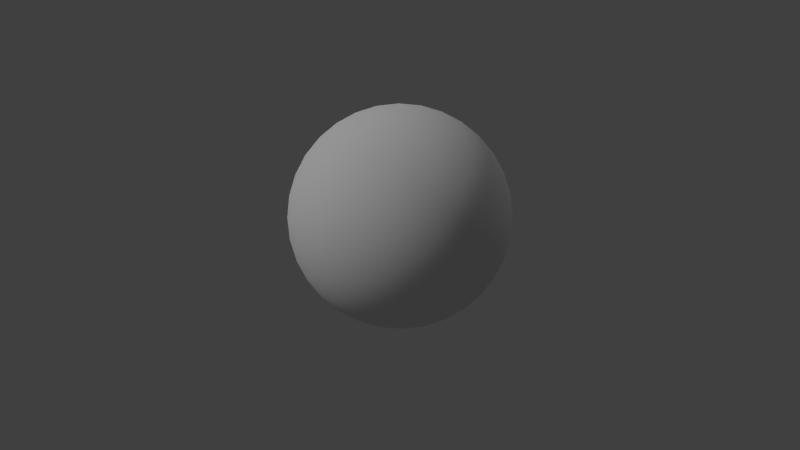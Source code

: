 # Source: moon.blend  (saved by Blender 2.74.0; exported with 4.5.12 LTS)
import bpy
from mathutils import Matrix  # noqa: F401  (used for matrix-valued properties, if any)

bpy.ops.wm.read_factory_settings(use_empty=True)
scene = bpy.context.scene
scene.name = 'Scene'

# ---- collections
col_collection_1 = bpy.data.collections.new('Collection 1'); scene.collection.children.link(col_collection_1)
col_collection_20 = bpy.data.collections.new('Collection 20'); scene.collection.children.link(col_collection_20)

# ---- materials (node trees are filled in below, after node groups)
mat_moon01 = bpy.data.materials.new('moon01')
mat_moon01.alpha_threshold = 0.0
mat_moon01.use_transparent_shadow = False
mat_moon01.roughness = 0.5
mat_moon01.specular_intensity = 0.0

# ---- material node trees

# ---- world
world_world = bpy.data.worlds.new('World'); scene.world = world_world
world_world.color = (0.05088, 0.05088, 0.05088)
world_world.use_sun_shadow = False
world_world.sun_shadow_jitter_overblur = 0.0
world_world.cycles.sampling_method = 'MANUAL'
world_world.cycles.sample_map_resolution = 256

# ---- cameras
cam_camera = bpy.data.cameras.new('Camera')
cam_camera.clip_end = 100.0
cam_camera.lens = 35.0
cam_camera.sensor_width = 32.0
cam_camera.sensor_height = 18.0
cam_camera.ortho_scale = 7.314
cam_camera.dof.focus_distance = 0.0
cam_camera.dof.aperture_fstop = 128.0

# ---- lights
light_sun = bpy.data.lights.new('Sun', 'SUN')
light_sun.transmission_factor = 0.0
light_sun.angle = 0.1993
light_sun.energy = 1.0
light_sun.shadow_buffer_clip_start = 0.5
light_sun.shadow_soft_size = 0.1
light_sun.shadow_cascade_max_distance = 1000.0
light_sun.cycles.use_multiple_importance_sampling = False
light_lamp = bpy.data.lights.new('Lamp', 'POINT')
light_lamp.transmission_factor = 0.0
light_lamp.cutoff_distance = 30.0
light_lamp.energy = 100.0
light_lamp.shadow_buffer_clip_start = 1.001
light_lamp.shadow_soft_size = 0.1
light_lamp.shadow_maximum_resolution = 0.006
light_lamp.use_absolute_resolution = True
light_lamp.cycles.use_multiple_importance_sampling = False

# ---- meshes
me_sphere_001 = bpy.data.meshes.new('Sphere.001')
me_sphere_001.from_pydata([(-0.1951, 0.0, 0.9808), (-0.3827, 0.0, 0.9239), (-0.5556, 0.0, 0.8315), (-0.7071, 0.0, 0.7071), (-0.8315, 0.0, 0.5556), (-0.9239, 0.0, 0.3827), (-0.9808, 0.0, 0.1951), (-1.0, 0.0, 7.55e-08), (-0.9808, 0.0, -0.1951), (-0.9239, 0.0, -0.3827), (-0.8315, 0.0, -0.5556), (-0.7071, 0.0, -0.7071), (-0.5556, 0.0, -0.8315), (-0.3827, 0.0, -0.9239), (-0.1951, 0.0, -0.9808), (-0.1913, 0.03806, 0.9808), (-0.3753, 0.07466, 0.9239), (-0.5449, 0.1084, 0.8315), (-0.6935, 0.1379, 0.7071), (-0.8155, 0.1622, 0.5556), (-0.9061, 0.1802, 0.3827), (-0.9619, 0.1913, 0.1951), (-0.9808, 0.1951, 7.55e-08), (-0.9619, 0.1913, -0.1951), (-0.9061, 0.1802, -0.3827), (-0.8155, 0.1622, -0.5556), (-0.6935, 0.1379, -0.7071), (-0.5449, 0.1084, -0.8315), (-0.3753, 0.07466, -0.9239), (-0.1913, 0.03806, -0.9808), (-0.1802, 0.07466, 0.9808), (-0.3536, 0.1464, 0.9239), (-0.5133, 0.2126, 0.8315), (-0.6533, 0.2706, 0.7071), (-0.7682, 0.3182, 0.5556), (-0.8536, 0.3536, 0.3827), (-0.9061, 0.3753, 0.1951), (-0.9239, 0.3827, 7.55e-08), (-0.9061, 0.3753, -0.1951), (-0.8536, 0.3536, -0.3827), (-0.7682, 0.3182, -0.5556), (-0.6533, 0.2706, -0.7071), (-0.5133, 0.2126, -0.8315), (-0.3536, 0.1464, -0.9239), (-0.1802, 0.07466, -0.9808), (-0.1622, 0.1084, 0.9808), (-0.3182, 0.2126, 0.9239), (-0.4619, 0.3087, 0.8315), (-0.5879, 0.3928, 0.7071), (-0.6913, 0.4619, 0.5556), (-0.7682, 0.5133, 0.3827), (-0.8155, 0.5449, 0.1951), (-0.8315, 0.5556, 7.55e-08), (-0.8155, 0.5449, -0.1951), (-0.7682, 0.5133, -0.3827), (-0.6913, 0.4619, -0.5556), (-0.5879, 0.3928, -0.7071), (-0.4619, 0.3087, -0.8315), (-0.3182, 0.2126, -0.9239), (-0.1622, 0.1084, -0.9808), (-0.1379, 0.1379, 0.9808), (-0.2706, 0.2706, 0.9239), (-0.3928, 0.3928, 0.8315), (-0.5, 0.5, 0.7071), (-0.5879, 0.5879, 0.5556), (-0.6533, 0.6533, 0.3827), (-0.6935, 0.6935, 0.1951), (-0.7071, 0.7071, 7.55e-08), (-0.6935, 0.6935, -0.1951), (-0.6533, 0.6533, -0.3827), (-0.5879, 0.5879, -0.5556), (-0.5, 0.5, -0.7071), (-0.3928, 0.3928, -0.8315), (-0.2706, 0.2706, -0.9239), (-0.1379, 0.1379, -0.9808), (-0.1084, 0.1622, 0.9808), (-0.2126, 0.3182, 0.9239), (-0.3087, 0.4619, 0.8315), (-0.3928, 0.5879, 0.7071), (-0.4619, 0.6913, 0.5556), (-0.5133, 0.7682, 0.3827), (-0.5449, 0.8155, 0.1951), (-0.5556, 0.8315, 7.55e-08), (-0.5449, 0.8155, -0.1951), (-0.5133, 0.7682, -0.3827), (-0.4619, 0.6913, -0.5556), (-0.3928, 0.5879, -0.7071), (-0.3087, 0.4619, -0.8315), (-0.2126, 0.3182, -0.9239), (-0.1084, 0.1622, -0.9808), (-0.07466, 0.1802, 0.9808), (-0.1464, 0.3536, 0.9239), (-0.2126, 0.5133, 0.8315), (-0.2706, 0.6533, 0.7071), (-0.3182, 0.7682, 0.5556), (-0.3536, 0.8536, 0.3827), (-0.3753, 0.9061, 0.1951), (-0.3827, 0.9239, 7.55e-08), (-0.3753, 0.9061, -0.1951), (-0.3536, 0.8536, -0.3827), (-0.3182, 0.7682, -0.5556), (-0.2706, 0.6533, -0.7071), (-0.2126, 0.5133, -0.8315), (-0.1464, 0.3536, -0.9239), (-0.07466, 0.1802, -0.9808), (-0.03806, 0.1913, 0.9808), (-0.07466, 0.3753, 0.9239), (-0.1084, 0.5449, 0.8315), (-0.1379, 0.6935, 0.7071), (-0.1622, 0.8155, 0.5556), (-0.1802, 0.9061, 0.3827), (-0.1913, 0.9619, 0.1951), (-0.1951, 0.9808, 7.55e-08), (-0.1913, 0.9619, -0.1951), (-0.1802, 0.9061, -0.3827), (-0.1622, 0.8155, -0.5556), (-0.1379, 0.6935, -0.7071), (-0.1084, 0.5449, -0.8315), (-0.07466, 0.3753, -0.9239), (-0.03806, 0.1913, -0.9808), (3.266e-07, 0.1951, 0.9808), (3.192e-07, 0.3827, 0.9239), (3.117e-07, 0.5556, 0.8315), (3.192e-07, 0.7071, 0.7071), (3.341e-07, 0.8315, 0.5556), (2.745e-07, 0.9239, 0.3827), (3.937e-07, 0.9808, 0.1951), (3.788e-07, 1.0, 7.55e-08), (3.937e-07, 0.9808, -0.1951), (2.298e-07, 0.9239, -0.3827), (3.341e-07, 0.8315, -0.5556), (3.192e-07, 0.7071, -0.7071), (3.415e-07, 0.5556, -0.8315), (3.043e-07, 0.3827, -0.9239), (3.08e-07, 0.1951, -0.9808), (0.03806, 0.1913, 0.9808), (0.07466, 0.3753, 0.9239), (0.1084, 0.5449, 0.8315), (0.138, 0.6935, 0.7071), (0.1622, 0.8155, 0.5556), (0.1802, 0.9061, 0.3827), (0.1913, 0.9619, 0.1951), (0.1951, 0.9808, 7.55e-08), (0.1913, 0.9619, -0.1951), (0.1802, 0.9061, -0.3827), (0.1622, 0.8155, -0.5556), (0.138, 0.6935, -0.7071), (0.1084, 0.5449, -0.8315), (0.07466, 0.3753, -0.9239), (0.03806, 0.1913, -0.9808), (0.07466, 0.1802, 0.9808), (0.1464, 0.3536, 0.9239), (0.2126, 0.5133, 0.8315), (0.2706, 0.6533, 0.7071), (0.3182, 0.7682, 0.5556), (0.3536, 0.8536, 0.3827), (0.3753, 0.9061, 0.1951), (0.3827, 0.9239, 7.55e-08), (0.3753, 0.9061, -0.1951), (0.3536, 0.8536, -0.3827), (0.3182, 0.7682, -0.5556), (0.2706, 0.6533, -0.7071), (0.2126, 0.5133, -0.8315), (0.1464, 0.3536, -0.9239), (0.07466, 0.1802, -0.9808), (0.1084, 0.1622, 0.9808), (0.2126, 0.3182, 0.9239), (0.3087, 0.4619, 0.8315), (0.3928, 0.5879, 0.7071), (0.4619, 0.6913, 0.5556), (0.5133, 0.7682, 0.3827), (0.5449, 0.8155, 0.1951), (0.5556, 0.8315, 7.55e-08), (0.5449, 0.8155, -0.1951), (0.5133, 0.7682, -0.3827), (0.4619, 0.6913, -0.5556), (0.3928, 0.5879, -0.7071), (0.3087, 0.4619, -0.8315), (0.2126, 0.3182, -0.9239), (0.1084, 0.1622, -0.9808), (0.138, 0.1379, 0.9808), (0.2706, 0.2706, 0.9239), (0.3928, 0.3928, 0.8315), (0.5, 0.5, 0.7071), (0.5879, 0.5879, 0.5556), (0.6533, 0.6533, 0.3827), (0.6935, 0.6935, 0.1951), (0.7071, 0.7071, 7.55e-08), (0.6935, 0.6935, -0.1951), (0.6533, 0.6533, -0.3827), (0.5879, 0.5879, -0.5556), (0.5, 0.5, -0.7071), (0.3928, 0.3928, -0.8315), (0.2706, 0.2706, -0.9239), (0.138, 0.1379, -0.9808), (0.1622, 0.1084, 0.9808), (0.3182, 0.2126, 0.9239), (0.4619, 0.3087, 0.8315), (0.5879, 0.3928, 0.7071), (0.6913, 0.4619, 0.5556), (0.7682, 0.5133, 0.3827), (0.8155, 0.5449, 0.1951), (0.8315, 0.5556, 7.55e-08), (0.8155, 0.5449, -0.1951), (0.7682, 0.5133, -0.3827), (0.6913, 0.4619, -0.5556), (0.5879, 0.3928, -0.7071), (0.4619, 0.3087, -0.8315), (0.3182, 0.2126, -0.9239), (0.1622, 0.1084, -0.9808), (0.1802, 0.07466, 0.9808), (0.3536, 0.1464, 0.9239), (0.5133, 0.2126, 0.8315), (0.6533, 0.2706, 0.7071), (0.7682, 0.3182, 0.5556), (0.8536, 0.3536, 0.3827), (0.9061, 0.3753, 0.1951), (0.9239, 0.3827, 7.55e-08), (0.9061, 0.3753, -0.1951), (0.8536, 0.3536, -0.3827), (0.7682, 0.3182, -0.5556), (0.6533, 0.2706, -0.7071), (0.5133, 0.2126, -0.8315), (0.3536, 0.1464, -0.9239), (0.1802, 0.07466, -0.9808), (0.1913, 0.03806, 0.9808), (0.3753, 0.07466, 0.9239), (0.5449, 0.1084, 0.8315), (0.6935, 0.1379, 0.7071), (0.8155, 0.1622, 0.5556), (0.9061, 0.1802, 0.3827), (0.9619, 0.1913, 0.1951), (0.9808, 0.1951, 7.55e-08), (0.9619, 0.1913, -0.1951), (0.9061, 0.1802, -0.3827), (0.8155, 0.1622, -0.5556), (0.6935, 0.1379, -0.7071), (0.5449, 0.1084, -0.8315), (0.3753, 0.07466, -0.9239), (0.1913, 0.03806, -0.9808), (0.1951, -7.212e-09, 0.9808), (0.3827, 4.122e-08, 0.9239), (0.5556, 2.632e-08, 0.8315), (0.7071, -2.584e-08, 0.7071), (0.8315, -8.544e-08, 0.5556), (0.9239, 6.357e-08, 0.3827), (0.9808, -8.544e-08, 0.1951), (1.0, -1.003e-07, 7.55e-08), (0.9808, -8.544e-08, -0.1951), (0.9239, 6.357e-08, -0.3827), (0.8315, -8.544e-08, -0.5556), (0.7071, -2.584e-08, -0.7071), (0.5556, -1.094e-08, -0.8315), (0.3827, 3.964e-09, -0.9239), (0.1951, 3.964e-09, -0.9808), (3.258e-07, 0.0, -1.0), (0.1913, -0.03806, 0.9808), (0.3753, -0.07466, 0.9239), (0.5449, -0.1084, 0.8315), (0.6935, -0.1379, 0.7071), (0.8155, -0.1622, 0.5556), (0.9061, -0.1802, 0.3827), (0.9619, -0.1913, 0.1951), (0.9808, -0.1951, 7.55e-08), (0.9619, -0.1913, -0.1951), (0.9061, -0.1802, -0.3827), (0.8155, -0.1622, -0.5556), (0.6935, -0.1379, -0.7071), (0.5449, -0.1084, -0.8315), (0.3753, -0.07466, -0.9239), (0.1913, -0.03806, -0.9808), (0.1802, -0.07466, 0.9808), (0.3536, -0.1464, 0.9239), (0.5133, -0.2126, 0.8315), (0.6533, -0.2706, 0.7071), (0.7682, -0.3182, 0.5556), (0.8536, -0.3536, 0.3827), (0.9061, -0.3753, 0.1951), (0.9239, -0.3827, 7.55e-08), (0.9061, -0.3753, -0.1951), (0.8536, -0.3536, -0.3827), (0.7682, -0.3182, -0.5556), (0.6533, -0.2706, -0.7071), (0.5133, -0.2126, -0.8315), (0.3536, -0.1464, -0.9239), (0.1802, -0.07466, -0.9808), (0.1622, -0.1084, 0.9808), (0.3182, -0.2126, 0.9239), (0.4619, -0.3087, 0.8315), (0.5879, -0.3928, 0.7071), (0.6913, -0.4619, 0.5556), (0.7682, -0.5133, 0.3827), (0.8155, -0.5449, 0.1951), (0.8315, -0.5556, 7.55e-08), (0.8155, -0.5449, -0.1951), (0.7682, -0.5133, -0.3827), (0.6913, -0.4619, -0.5556), (0.5879, -0.3928, -0.7071), (0.4619, -0.3087, -0.8315), (0.3182, -0.2126, -0.9239), (0.1622, -0.1084, -0.9808), (0.138, -0.1379, 0.9808), (0.2706, -0.2706, 0.9239), (0.3928, -0.3928, 0.8315), (0.5, -0.5, 0.7071), (0.5879, -0.5879, 0.5556), (0.6533, -0.6533, 0.3827), (0.6935, -0.6935, 0.1951), (0.7071, -0.7071, 7.55e-08), (0.6935, -0.6935, -0.1951), (0.6533, -0.6533, -0.3827), (0.5879, -0.5879, -0.5556), (0.5, -0.5, -0.7071), (0.3928, -0.3928, -0.8315), (0.2706, -0.2706, -0.9239), (0.1379, -0.1379, -0.9808), (0.1084, -0.1622, 0.9808), (0.2126, -0.3182, 0.9239), (0.3087, -0.4619, 0.8315), (0.3928, -0.5879, 0.7071), (0.4619, -0.6913, 0.5556), (0.5133, -0.7682, 0.3827), (0.5449, -0.8155, 0.1951), (0.5556, -0.8315, 7.55e-08), (0.5449, -0.8155, -0.1951), (0.5133, -0.7682, -0.3827), (0.4619, -0.6913, -0.5556), (0.3928, -0.5879, -0.7071), (0.3087, -0.4619, -0.8315), (0.2126, -0.3182, -0.9239), (0.1084, -0.1622, -0.9808), (0.07466, -0.1802, 0.9808), (0.1464, -0.3536, 0.9239), (0.2126, -0.5133, 0.8315), (0.2706, -0.6533, 0.7071), (0.3182, -0.7682, 0.5556), (0.3536, -0.8536, 0.3827), (0.3753, -0.9061, 0.1951), (0.3827, -0.9239, 7.55e-08), (0.3753, -0.9061, -0.1951), (0.3536, -0.8536, -0.3827), (0.3182, -0.7682, -0.5556), (0.2706, -0.6533, -0.7071), (0.2126, -0.5133, -0.8315), (0.1464, -0.3536, -0.9239), (0.07466, -0.1802, -0.9808), (0.03806, -0.1913, 0.9808), (0.07466, -0.3753, 0.9239), (0.1084, -0.5449, 0.8315), (0.1379, -0.6935, 0.7071), (0.1622, -0.8155, 0.5556), (0.1802, -0.9061, 0.3827), (0.1913, -0.9619, 0.1951), (0.1951, -0.9808, 7.55e-08), (0.1913, -0.9619, -0.1951), (0.1802, -0.9061, -0.3827), (0.1622, -0.8155, -0.5556), (0.1379, -0.6935, -0.7071), (0.1084, -0.5449, -0.8315), (0.07466, -0.3753, -0.9239), (0.03806, -0.1913, -0.9808), (3.117e-07, -0.1951, 0.9808), (2.819e-07, -0.3827, 0.9239), (2.819e-07, -0.5556, 0.8315), (1.851e-07, -0.7071, 0.7071), (1.404e-07, -0.8315, 0.5556), (3.192e-07, -0.9239, 0.3827), (9.567e-08, -0.9808, 0.1951), (1.404e-07, -1.0, 7.55e-08), (9.567e-08, -0.9808, -0.1951), (3.192e-07, -0.9239, -0.3827), (1.404e-07, -0.8315, -0.5556), (1.851e-07, -0.7071, -0.7071), (2.596e-07, -0.5556, -0.8315), (2.521e-07, -0.3827, -0.9239), (3.155e-07, -0.1951, -0.9808), (-0.03806, -0.1913, 0.9808), (-0.07466, -0.3753, 0.9239), (-0.1084, -0.5449, 0.8315), (-0.1379, -0.6935, 0.7071), (-0.1622, -0.8155, 0.5556), (-0.1802, -0.9061, 0.3827), (-0.1913, -0.9619, 0.1951), (-0.1951, -0.9808, 7.55e-08), (-0.1913, -0.9619, -0.1951), (-0.1802, -0.9061, -0.3827), (-0.1622, -0.8155, -0.5556), (-0.1379, -0.6935, -0.7071), (-0.1084, -0.5449, -0.8315), (-0.07466, -0.3753, -0.9239), (-0.03806, -0.1913, -0.9808), (-0.07466, -0.1802, 0.9808), (-0.1464, -0.3536, 0.9239), (-0.2126, -0.5133, 0.8315), (-0.2706, -0.6533, 0.7071), (-0.3182, -0.7682, 0.5556), (-0.3536, -0.8536, 0.3827), (-0.3753, -0.9061, 0.1951), (-0.3827, -0.9239, 7.55e-08), (-0.3753, -0.9061, -0.1951), (-0.3536, -0.8536, -0.3827), (-0.3182, -0.7682, -0.5556), (-0.2706, -0.6533, -0.7071), (-0.2126, -0.5133, -0.8315), (-0.1464, -0.3536, -0.9239), (-0.07466, -0.1802, -0.9808), (-0.1084, -0.1622, 0.9808), (-0.2126, -0.3182, 0.9239), (-0.3087, -0.4619, 0.8315), (-0.3928, -0.5879, 0.7071), (-0.4619, -0.6913, 0.5556), (-0.5133, -0.7682, 0.3827), (-0.5449, -0.8155, 0.1951), (-0.5556, -0.8315, 7.55e-08), (-0.5449, -0.8155, -0.1951), (-0.5133, -0.7682, -0.3827), (-0.4619, -0.6913, -0.5556), (-0.3928, -0.5879, -0.7071), (-0.3087, -0.4619, -0.8315), (-0.2126, -0.3182, -0.9239), (-0.1084, -0.1622, -0.9808), (-0.1379, -0.1379, 0.9808), (-0.2706, -0.2706, 0.9239), (-0.3928, -0.3928, 0.8315), (-0.5, -0.5, 0.7071), (-0.5879, -0.5879, 0.5556), (-0.6533, -0.6533, 0.3827), (-0.6935, -0.6935, 0.1951), (-0.7071, -0.7071, 7.55e-08), (-0.6935, -0.6935, -0.1951), (-0.6533, -0.6533, -0.3827), (-0.5879, -0.5879, -0.5556), (-0.5, -0.5, -0.7071), (-0.3928, -0.3928, -0.8315), (-0.2706, -0.2706, -0.9239), (-0.1379, -0.1379, -0.9808), (-0.1622, -0.1084, 0.9808), (-0.3182, -0.2126, 0.9239), (-0.4619, -0.3087, 0.8315), (-0.5879, -0.3928, 0.7071), (-0.6913, -0.4619, 0.5556), (-0.7682, -0.5133, 0.3827), (-0.8155, -0.5449, 0.1951), (-0.8315, -0.5556, 7.55e-08), (-0.8155, -0.5449, -0.1951), (-0.7682, -0.5133, -0.3827), (-0.6913, -0.4619, -0.5556), (-0.5879, -0.3928, -0.7071), (-0.4619, -0.3087, -0.8315), (-0.3182, -0.2126, -0.9239), (-0.1622, -0.1084, -0.9808), (2.48e-08, -1.247e-07, 1.0), (-0.1802, -0.07466, 0.9808), (-0.3536, -0.1464, 0.9239), (-0.5133, -0.2126, 0.8315), (-0.6533, -0.2706, 0.7071), (-0.7682, -0.3182, 0.5556), (-0.8536, -0.3536, 0.3827), (-0.9061, -0.3753, 0.1951), (-0.9239, -0.3827, 7.55e-08), (-0.9061, -0.3753, -0.1951), (-0.8536, -0.3536, -0.3827), (-0.7682, -0.3182, -0.5556), (-0.6533, -0.2706, -0.7071), (-0.5133, -0.2126, -0.8315), (-0.3536, -0.1464, -0.9239), (-0.1802, -0.07466, -0.9808), (-0.1913, -0.03806, 0.9808), (-0.3753, -0.07466, 0.9239), (-0.5449, -0.1084, 0.8315), (-0.6935, -0.1379, 0.7071), (-0.8155, -0.1622, 0.5556), (-0.9061, -0.1802, 0.3827), (-0.9619, -0.1913, 0.1951), (-0.9808, -0.1951, 7.55e-08), (-0.9619, -0.1913, -0.1951), (-0.9061, -0.1802, -0.3827), (-0.8155, -0.1622, -0.5556), (-0.6935, -0.1379, -0.7071), (-0.5449, -0.1084, -0.8315), (-0.3753, -0.07466, -0.9239), (-0.1913, -0.03806, -0.9808)], [], [(7, 6, 21, 22), (5, 4, 19, 20), (3, 2, 17, 18), (14, 13, 28, 29), (1, 0, 15, 16), (12, 11, 26, 27), (10, 9, 24, 25), (8, 7, 22, 23), (6, 5, 20, 21), (4, 3, 18, 19), (2, 1, 16, 17), (13, 12, 27, 28), (11, 10, 25, 26), (9, 8, 23, 24), (17, 16, 31, 32), (28, 27, 42, 43), (26, 25, 40, 41), (24, 23, 38, 39), (22, 21, 36, 37), (20, 19, 34, 35), (18, 17, 32, 33), (29, 28, 43, 44), (16, 15, 30, 31), (27, 26, 41, 42), (25, 24, 39, 40), (23, 22, 37, 38), (21, 20, 35, 36), (19, 18, 33, 34), (32, 31, 46, 47), (43, 42, 57, 58), (41, 40, 55, 56), (39, 38, 53, 54), (37, 36, 51, 52), (35, 34, 49, 50), (33, 32, 47, 48), (44, 43, 58, 59), (31, 30, 45, 46), (42, 41, 56, 57), (40, 39, 54, 55), (38, 37, 52, 53), (36, 35, 50, 51), (34, 33, 48, 49), (47, 46, 61, 62), (58, 57, 72, 73), (56, 55, 70, 71), (54, 53, 68, 69), (52, 51, 66, 67), (50, 49, 64, 65), (48, 47, 62, 63), (59, 58, 73, 74), (46, 45, 60, 61), (57, 56, 71, 72), (55, 54, 69, 70), (53, 52, 67, 68), (51, 50, 65, 66), (49, 48, 63, 64), (62, 61, 76, 77), (73, 72, 87, 88), (71, 70, 85, 86), (69, 68, 83, 84), (67, 66, 81, 82), (65, 64, 79, 80), (63, 62, 77, 78), (74, 73, 88, 89), (61, 60, 75, 76), (72, 71, 86, 87), (70, 69, 84, 85), (68, 67, 82, 83), (66, 65, 80, 81), (64, 63, 78, 79), (77, 76, 91, 92), (88, 87, 102, 103), (86, 85, 100, 101), (84, 83, 98, 99), (82, 81, 96, 97), (80, 79, 94, 95), (78, 77, 92, 93), (89, 88, 103, 104), (76, 75, 90, 91), (87, 86, 101, 102), (85, 84, 99, 100), (83, 82, 97, 98), (81, 80, 95, 96), (79, 78, 93, 94), (92, 91, 106, 107), (103, 102, 117, 118), (101, 100, 115, 116), (99, 98, 113, 114), (97, 96, 111, 112), (95, 94, 109, 110), (93, 92, 107, 108), (104, 103, 118, 119), (91, 90, 105, 106), (102, 101, 116, 117), (100, 99, 114, 115), (98, 97, 112, 113), (96, 95, 110, 111), (94, 93, 108, 109), (107, 106, 121, 122), (118, 117, 132, 133), (116, 115, 130, 131), (114, 113, 128, 129), (112, 111, 126, 127), (110, 109, 124, 125), (108, 107, 122, 123), (119, 118, 133, 134), (106, 105, 120, 121), (117, 116, 131, 132), (115, 114, 129, 130), (113, 112, 127, 128), (111, 110, 125, 126), (109, 108, 123, 124), (122, 121, 136, 137), (133, 132, 147, 148), (131, 130, 145, 146), (129, 128, 143, 144), (127, 126, 141, 142), (125, 124, 139, 140), (123, 122, 137, 138), (134, 133, 148, 149), (121, 120, 135, 136), (132, 131, 146, 147), (130, 129, 144, 145), (128, 127, 142, 143), (126, 125, 140, 141), (124, 123, 138, 139), (137, 136, 151, 152), (148, 147, 162, 163), (146, 145, 160, 161), (144, 143, 158, 159), (142, 141, 156, 157), (140, 139, 154, 155), (138, 137, 152, 153), (149, 148, 163, 164), (136, 135, 150, 151), (147, 146, 161, 162), (145, 144, 159, 160), (143, 142, 157, 158), (141, 140, 155, 156), (139, 138, 153, 154), (152, 151, 166, 167), (163, 162, 177, 178), (161, 160, 175, 176), (159, 158, 173, 174), (157, 156, 171, 172), (155, 154, 169, 170), (153, 152, 167, 168), (164, 163, 178, 179), (151, 150, 165, 166), (162, 161, 176, 177), (160, 159, 174, 175), (158, 157, 172, 173), (156, 155, 170, 171), (154, 153, 168, 169), (167, 166, 181, 182), (178, 177, 192, 193), (176, 175, 190, 191), (174, 173, 188, 189), (172, 171, 186, 187), (170, 169, 184, 185), (168, 167, 182, 183), (179, 178, 193, 194), (166, 165, 180, 181), (177, 176, 191, 192), (175, 174, 189, 190), (173, 172, 187, 188), (171, 170, 185, 186), (169, 168, 183, 184), (182, 181, 196, 197), (193, 192, 207, 208), (191, 190, 205, 206), (189, 188, 203, 204), (187, 186, 201, 202), (185, 184, 199, 200), (183, 182, 197, 198), (194, 193, 208, 209), (181, 180, 195, 196), (192, 191, 206, 207), (190, 189, 204, 205), (188, 187, 202, 203), (186, 185, 200, 201), (184, 183, 198, 199), (197, 196, 211, 212), (208, 207, 222, 223), (206, 205, 220, 221), (204, 203, 218, 219), (202, 201, 216, 217), (200, 199, 214, 215), (198, 197, 212, 213), (209, 208, 223, 224), (196, 195, 210, 211), (207, 206, 221, 222), (205, 204, 219, 220), (203, 202, 217, 218), (201, 200, 215, 216), (199, 198, 213, 214), (212, 211, 226, 227), (223, 222, 237, 238), (221, 220, 235, 236), (219, 218, 233, 234), (217, 216, 231, 232), (215, 214, 229, 230), (213, 212, 227, 228), (224, 223, 238, 239), (211, 210, 225, 226), (222, 221, 236, 237), (220, 219, 234, 235), (218, 217, 232, 233), (216, 215, 230, 231), (214, 213, 228, 229), (227, 226, 241, 242), (238, 237, 252, 253), (236, 235, 250, 251), (234, 233, 248, 249), (232, 231, 246, 247), (230, 229, 244, 245), (228, 227, 242, 243), (239, 238, 253, 254), (226, 225, 240, 241), (237, 236, 251, 252), (235, 234, 249, 250), (233, 232, 247, 248), (231, 230, 245, 246), (229, 228, 243, 244), (242, 241, 257, 258), (253, 252, 268, 269), (251, 250, 266, 267), (249, 248, 264, 265), (247, 246, 262, 263), (245, 244, 260, 261), (243, 242, 258, 259), (254, 253, 269, 270), (241, 240, 256, 257), (252, 251, 267, 268), (250, 249, 265, 266), (248, 247, 263, 264), (246, 245, 261, 262), (244, 243, 259, 260), (258, 257, 272, 273), (269, 268, 283, 284), (267, 266, 281, 282), (265, 264, 279, 280), (263, 262, 277, 278), (261, 260, 275, 276), (259, 258, 273, 274), (270, 269, 284, 285), (257, 256, 271, 272), (268, 267, 282, 283), (266, 265, 280, 281), (264, 263, 278, 279), (262, 261, 276, 277), (260, 259, 274, 275), (273, 272, 287, 288), (284, 283, 298, 299), (282, 281, 296, 297), (280, 279, 294, 295), (278, 277, 292, 293), (276, 275, 290, 291), (274, 273, 288, 289), (285, 284, 299, 300), (272, 271, 286, 287), (283, 282, 297, 298), (281, 280, 295, 296), (279, 278, 293, 294), (277, 276, 291, 292), (275, 274, 289, 290), (288, 287, 302, 303), (299, 298, 313, 314), (297, 296, 311, 312), (295, 294, 309, 310), (293, 292, 307, 308), (291, 290, 305, 306), (289, 288, 303, 304), (300, 299, 314, 315), (287, 286, 301, 302), (298, 297, 312, 313), (296, 295, 310, 311), (294, 293, 308, 309), (292, 291, 306, 307), (290, 289, 304, 305), (303, 302, 317, 318), (314, 313, 328, 329), (312, 311, 326, 327), (310, 309, 324, 325), (308, 307, 322, 323), (306, 305, 320, 321), (304, 303, 318, 319), (315, 314, 329, 330), (302, 301, 316, 317), (313, 312, 327, 328), (311, 310, 325, 326), (309, 308, 323, 324), (307, 306, 321, 322), (305, 304, 319, 320), (318, 317, 332, 333), (329, 328, 343, 344), (327, 326, 341, 342), (325, 324, 339, 340), (323, 322, 337, 338), (321, 320, 335, 336), (319, 318, 333, 334), (330, 329, 344, 345), (317, 316, 331, 332), (328, 327, 342, 343), (326, 325, 340, 341), (324, 323, 338, 339), (322, 321, 336, 337), (320, 319, 334, 335), (333, 332, 347, 348), (344, 343, 358, 359), (342, 341, 356, 357), (340, 339, 354, 355), (338, 337, 352, 353), (336, 335, 350, 351), (334, 333, 348, 349), (345, 344, 359, 360), (332, 331, 346, 347), (343, 342, 357, 358), (341, 340, 355, 356), (339, 338, 353, 354), (337, 336, 351, 352), (335, 334, 349, 350), (348, 347, 362, 363), (359, 358, 373, 374), (357, 356, 371, 372), (355, 354, 369, 370), (353, 352, 367, 368), (351, 350, 365, 366), (349, 348, 363, 364), (360, 359, 374, 375), (347, 346, 361, 362), (358, 357, 372, 373), (356, 355, 370, 371), (354, 353, 368, 369), (352, 351, 366, 367), (350, 349, 364, 365), (363, 362, 377, 378), (374, 373, 388, 389), (372, 371, 386, 387), (370, 369, 384, 385), (368, 367, 382, 383), (366, 365, 380, 381), (364, 363, 378, 379), (375, 374, 389, 390), (362, 361, 376, 377), (373, 372, 387, 388), (371, 370, 385, 386), (369, 368, 383, 384), (367, 366, 381, 382), (365, 364, 379, 380), (378, 377, 392, 393), (389, 388, 403, 404), (387, 386, 401, 402), (385, 384, 399, 400), (383, 382, 397, 398), (381, 380, 395, 396), (379, 378, 393, 394), (390, 389, 404, 405), (377, 376, 391, 392), (388, 387, 402, 403), (386, 385, 400, 401), (384, 383, 398, 399), (382, 381, 396, 397), (380, 379, 394, 395), (393, 392, 407, 408), (404, 403, 418, 419), (402, 401, 416, 417), (400, 399, 414, 415), (398, 397, 412, 413), (396, 395, 410, 411), (394, 393, 408, 409), (405, 404, 419, 420), (392, 391, 406, 407), (403, 402, 417, 418), (401, 400, 415, 416), (399, 398, 413, 414), (397, 396, 411, 412), (395, 394, 409, 410), (408, 407, 422, 423), (419, 418, 433, 434), (417, 416, 431, 432), (415, 414, 429, 430), (413, 412, 427, 428), (411, 410, 425, 426), (409, 408, 423, 424), (420, 419, 434, 435), (407, 406, 421, 422), (418, 417, 432, 433), (416, 415, 430, 431), (414, 413, 428, 429), (412, 411, 426, 427), (410, 409, 424, 425), (423, 422, 437, 438), (434, 433, 448, 449), (432, 431, 446, 447), (430, 429, 444, 445), (428, 427, 442, 443), (426, 425, 440, 441), (424, 423, 438, 439), (435, 434, 449, 450), (422, 421, 436, 437), (433, 432, 447, 448), (431, 430, 445, 446), (429, 428, 443, 444), (427, 426, 441, 442), (425, 424, 439, 440), (438, 437, 453, 454), (449, 448, 464, 465), (447, 446, 462, 463), (445, 444, 460, 461), (443, 442, 458, 459), (441, 440, 456, 457), (439, 438, 454, 455), (450, 449, 465, 466), (437, 436, 452, 453), (448, 447, 463, 464), (446, 445, 461, 462), (444, 443, 459, 460), (442, 441, 457, 458), (440, 439, 455, 456), (454, 453, 468, 469), (465, 464, 479, 480), (463, 462, 477, 478), (461, 460, 475, 476), (459, 458, 473, 474), (457, 456, 471, 472), (455, 454, 469, 470), (466, 465, 480, 481), (453, 452, 467, 468), (464, 463, 478, 479), (462, 461, 476, 477), (460, 459, 474, 475), (458, 457, 472, 473), (456, 455, 470, 471), (255, 14, 29), (0, 451, 15), (15, 451, 30), (255, 29, 44), (30, 451, 45), (255, 44, 59), (45, 451, 60), (255, 59, 74), (60, 451, 75), (255, 74, 89), (75, 451, 90), (255, 89, 104), (90, 451, 105), (255, 104, 119), (105, 451, 120), (255, 119, 134), (120, 451, 135), (255, 134, 149), (135, 451, 150), (255, 149, 164), (150, 451, 165), (255, 164, 179), (165, 451, 180), (255, 179, 194), (180, 451, 195), (255, 194, 209), (195, 451, 210), (255, 209, 224), (210, 451, 225), (255, 224, 239), (225, 451, 240), (255, 239, 254), (240, 451, 256), (255, 254, 270), (256, 451, 271), (255, 270, 285), (271, 451, 286), (255, 285, 300), (286, 451, 301), (255, 300, 315), (301, 451, 316), (255, 315, 330), (316, 451, 331), (255, 330, 345), (331, 451, 346), (255, 345, 360), (346, 451, 361), (255, 360, 375), (361, 451, 376), (255, 375, 390), (376, 451, 391), (255, 390, 405), (391, 451, 406), (255, 405, 420), (406, 451, 421), (255, 420, 435), (421, 451, 436), (255, 435, 450), (436, 451, 452), (255, 450, 466), (452, 451, 467), (255, 466, 481), (469, 468, 1, 2), (480, 479, 12, 13), (467, 451, 0), (478, 477, 10, 11), (476, 475, 8, 9), (474, 473, 6, 7), (472, 471, 4, 5), (470, 469, 2, 3), (481, 480, 13, 14), (468, 467, 0, 1), (479, 478, 11, 12), (477, 476, 9, 10), (475, 474, 7, 8), (473, 472, 5, 6), (471, 470, 3, 4), (255, 481, 14)])
me_sphere_001.polygons.foreach_set('use_smooth', [True] * 512)
_uv = me_sphere_001.uv_layers.new(name='UVMap')
_uv.uv.foreach_set('vector', [0.0128, 0.3576, 0.05464, 0.3826, 0.04723, 0.4597, 0.003995, 0.4511, 0.08971, 0.4037, 0.1208, 0.4225, 0.1161, 0.4733, 0.08385, 0.4669, 0.1488, 0.4396, 0.1746, 0.4553, 0.172, 0.4843, 0.1451, 0.4791, 0.7296, 0.4938, 0.7049, 0.4892, 0.7068, 0.4702, 0.7305, 0.4844, 0.1991, 0.47, 0.2227, 0.4841, 0.2218, 0.4936, 0.1973, 0.4891, 0.6793, 0.4842, 0.6521, 0.4788, 0.656, 0.4392, 0.6821, 0.4552, 0.6225, 0.4727, 0.5893, 0.4658, 0.5958, 0.4017, 0.6275, 0.4215, 0.5513, 0.4578, 0.5063, 0.4483, 0.5162, 0.3516, 0.5594, 0.3787, 0.05464, 0.3826, 0.08971, 0.4037, 0.08385, 0.4669, 0.04723, 0.4597, 0.1208, 0.4225, 0.1488, 0.4396, 0.1451, 0.4791, 0.1161, 0.4733, 0.1746, 0.4553, 0.1991, 0.47, 0.1973, 0.4891, 0.172, 0.4843, 0.7049, 0.4892, 0.6793, 0.4842, 0.6821, 0.4552, 0.7068, 0.4702, 0.6521, 0.4788, 0.6225, 0.4727, 0.6275, 0.4215, 0.656, 0.4392, 0.5893, 0.4658, 0.5513, 0.4578, 0.5594, 0.3787, 0.5958, 0.4017, 0.172, 0.4843, 0.1973, 0.4891, 0.1974, 0.5085, 0.1721, 0.5138, 0.7068, 0.4702, 0.6821, 0.4552, 0.6877, 0.4279, 0.7104, 0.4522, 0.656, 0.4392, 0.6275, 0.4215, 0.6375, 0.3734, 0.6636, 0.4019, 0.5958, 0.4017, 0.5594, 0.3787, 0.575, 0.3046, 0.6083, 0.3414, 0.003995, 0.4511, 0.04723, 0.4597, 0.04728, 0.5383, 0.003994, 0.5466, 0.08385, 0.4669, 0.1161, 0.4733, 0.1162, 0.525, 0.08402, 0.5312, 0.1451, 0.4791, 0.172, 0.4843, 0.1721, 0.5138, 0.1453, 0.5192, 0.7305, 0.4844, 0.7068, 0.4702, 0.7104, 0.4522, 0.7323, 0.4754, 0.1973, 0.4891, 0.2218, 0.4936, 0.2218, 0.5033, 0.1974, 0.5085, 0.6821, 0.4552, 0.656, 0.4392, 0.6636, 0.4019, 0.6877, 0.4279, 0.6275, 0.4215, 0.5958, 0.4017, 0.6083, 0.3414, 0.6375, 0.3734, 0.5594, 0.3787, 0.5162, 0.3516, 0.5354, 0.261, 0.575, 0.3046, 0.04723, 0.4597, 0.08385, 0.4669, 0.08402, 0.5312, 0.04728, 0.5383, 0.1161, 0.4733, 0.1451, 0.4791, 0.1453, 0.5192, 0.1162, 0.525, 0.1721, 0.5138, 0.1974, 0.5085, 0.1993, 0.5275, 0.175, 0.5427, 0.7104, 0.4522, 0.6877, 0.4279, 0.6958, 0.4033, 0.7157, 0.436, 0.6636, 0.4019, 0.6375, 0.3734, 0.6519, 0.3301, 0.6748, 0.3683, 0.6083, 0.3414, 0.575, 0.3046, 0.5975, 0.2382, 0.6265, 0.2873, 0.003994, 0.5466, 0.04728, 0.5383, 0.05478, 0.6155, 0.01298, 0.6406, 0.08402, 0.5312, 0.1162, 0.525, 0.1213, 0.5756, 0.09025, 0.5943, 0.1453, 0.5192, 0.1721, 0.5138, 0.175, 0.5427, 0.1492, 0.5585, 0.7323, 0.4754, 0.7104, 0.4522, 0.7157, 0.436, 0.735, 0.4674, 0.1974, 0.5085, 0.2218, 0.5033, 0.2228, 0.5127, 0.1993, 0.5275, 0.6877, 0.4279, 0.6636, 0.4019, 0.6748, 0.3683, 0.6958, 0.4033, 0.6375, 0.3734, 0.6083, 0.3414, 0.6265, 0.2873, 0.6519, 0.3301, 0.575, 0.3046, 0.5354, 0.261, 0.5631, 0.18, 0.5975, 0.2382, 0.04728, 0.5383, 0.08402, 0.5312, 0.09025, 0.5943, 0.05478, 0.6155, 0.1162, 0.525, 0.1453, 0.5192, 0.1492, 0.5585, 0.1213, 0.5756, 0.175, 0.5427, 0.1993, 0.5275, 0.2031, 0.5454, 0.1807, 0.5699, 0.7157, 0.436, 0.6958, 0.4033, 0.7062, 0.3823, 0.7225, 0.4222, 0.6748, 0.3683, 0.6519, 0.3301, 0.6703, 0.2934, 0.689, 0.3398, 0.6265, 0.2873, 0.5975, 0.2382, 0.626, 0.182, 0.6496, 0.2416, 0.01298, 0.6406, 0.05478, 0.6155, 0.06951, 0.6886, 0.03076, 0.7296, 0.09025, 0.5943, 0.1213, 0.5756, 0.1311, 0.6232, 0.1024, 0.6538, 0.1492, 0.5585, 0.175, 0.5427, 0.1807, 0.5699, 0.1569, 0.5956, 0.735, 0.4674, 0.7157, 0.436, 0.7225, 0.4222, 0.7384, 0.4605, 0.1993, 0.5275, 0.2228, 0.5127, 0.2247, 0.5216, 0.2031, 0.5454, 0.6958, 0.4033, 0.6748, 0.3683, 0.689, 0.3398, 0.7062, 0.3823, 0.6519, 0.3301, 0.6265, 0.2873, 0.6496, 0.2416, 0.6703, 0.2934, 0.5975, 0.2382, 0.5631, 0.18, 0.598, 0.1116, 0.626, 0.182, 0.05478, 0.6155, 0.09025, 0.5943, 0.1024, 0.6538, 0.06951, 0.6886, 0.1213, 0.5756, 0.1492, 0.5585, 0.1569, 0.5956, 0.1311, 0.6232, 0.1807, 0.5699, 0.2031, 0.5454, 0.2084, 0.5615, 0.1888, 0.5943, 0.7225, 0.4222, 0.7062, 0.3823, 0.7184, 0.3658, 0.7305, 0.4114, 0.689, 0.3398, 0.6703, 0.2934, 0.6919, 0.2647, 0.7057, 0.3174, 0.6496, 0.2416, 0.626, 0.182, 0.6594, 0.1383, 0.6767, 0.2058, 0.03076, 0.7296, 0.06951, 0.6886, 0.09095, 0.7546, 0.05676, 0.8102, 0.1024, 0.6538, 0.1311, 0.6232, 0.1452, 0.6662, 0.1199, 0.7075, 0.1569, 0.5956, 0.1807, 0.5699, 0.1888, 0.5943, 0.1679, 0.6289, 0.7384, 0.4605, 0.7225, 0.4222, 0.7305, 0.4114, 0.7423, 0.4551, 0.2031, 0.5454, 0.2247, 0.5216, 0.2273, 0.5296, 0.2084, 0.5615, 0.7062, 0.3823, 0.689, 0.3398, 0.7057, 0.3174, 0.7184, 0.3658, 0.6703, 0.2934, 0.6496, 0.2416, 0.6767, 0.2058, 0.6919, 0.2647, 0.626, 0.182, 0.598, 0.1116, 0.6389, 0.05842, 0.6594, 0.1383, 0.06951, 0.6886, 0.1024, 0.6538, 0.1199, 0.7075, 0.09095, 0.7546, 0.1311, 0.6232, 0.1569, 0.5956, 0.1679, 0.6289, 0.1452, 0.6662, 0.1888, 0.5943, 0.2084, 0.5615, 0.2153, 0.5751, 0.1991, 0.6151, 0.7305, 0.4114, 0.7184, 0.3658, 0.732, 0.3545, 0.7395, 0.4038, 0.7057, 0.3174, 0.6919, 0.2647, 0.7159, 0.245, 0.7242, 0.3021, 0.6767, 0.2058, 0.6594, 0.1383, 0.6963, 0.1085, 0.7067, 0.1814, 0.05676, 0.8102, 0.09095, 0.7546, 0.1183, 0.8111, 0.09004, 0.8792, 0.1199, 0.7075, 0.1452, 0.6662, 0.1632, 0.7029, 0.1423, 0.7534, 0.1679, 0.6289, 0.1888, 0.5943, 0.1991, 0.6151, 0.182, 0.6573, 0.7423, 0.4551, 0.7305, 0.4114, 0.7395, 0.4038, 0.7467, 0.4514, 0.2084, 0.5615, 0.2273, 0.5296, 0.2307, 0.5364, 0.2153, 0.5751, 0.7184, 0.3658, 0.7057, 0.3174, 0.7242, 0.3021, 0.732, 0.3545, 0.6919, 0.2647, 0.6767, 0.2058, 0.7067, 0.1814, 0.7159, 0.245, 0.6594, 0.1383, 0.6389, 0.05842, 0.684, 0.02235, 0.6963, 0.1085, 0.09095, 0.7546, 0.1199, 0.7075, 0.1423, 0.7534, 0.1183, 0.8111, 0.1452, 0.6662, 0.1679, 0.6289, 0.182, 0.6573, 0.1632, 0.7029, 0.1991, 0.6151, 0.2153, 0.5751, 0.2233, 0.5858, 0.2113, 0.6314, 0.7395, 0.4038, 0.732, 0.3545, 0.7464, 0.3487, 0.7489, 0.4, 0.7242, 0.3021, 0.7159, 0.245, 0.7413, 0.2351, 0.7439, 0.2943, 0.7067, 0.1814, 0.6963, 0.1085, 0.7353, 0.09381, 0.7385, 0.1692, 0.09004, 0.8792, 0.1183, 0.8111, 0.1507, 0.8559, 0.1294, 0.934, 0.1423, 0.7534, 0.1632, 0.7029, 0.1844, 0.7318, 0.1687, 0.7897, 0.182, 0.6573, 0.1991, 0.6151, 0.2113, 0.6314, 0.1984, 0.6796, 0.7467, 0.4514, 0.7395, 0.4038, 0.7489, 0.4, 0.7514, 0.4494, 0.2153, 0.5751, 0.2307, 0.5364, 0.2347, 0.5417, 0.2233, 0.5858, 0.732, 0.3545, 0.7242, 0.3021, 0.7439, 0.2943, 0.7464, 0.3487, 0.7159, 0.245, 0.7067, 0.1814, 0.7385, 0.1692, 0.7413, 0.2351, 0.6963, 0.1085, 0.684, 0.02235, 0.7316, 0.004676, 0.7353, 0.09381, 0.1183, 0.8111, 0.1423, 0.7534, 0.1687, 0.7897, 0.1507, 0.8559, 0.1632, 0.7029, 0.182, 0.6573, 0.1984, 0.6796, 0.1844, 0.7318, 0.2113, 0.6314, 0.2233, 0.5858, 0.2321, 0.5931, 0.2247, 0.6426, 0.7489, 0.4, 0.7464, 0.3487, 0.7611, 0.3486, 0.7586, 0.3999, 0.7439, 0.2943, 0.7413, 0.2351, 0.7671, 0.2353, 0.7639, 0.2943, 0.7385, 0.1692, 0.7353, 0.09381, 0.775, 0.09464, 0.7707, 0.1697, 0.1294, 0.934, 0.1507, 0.8559, 0.1868, 0.887, 0.1733, 0.9723, 0.1687, 0.7897, 0.1844, 0.7318, 0.208, 0.7518, 0.1981, 0.8149, 0.1984, 0.6796, 0.2113, 0.6314, 0.2247, 0.6426, 0.2168, 0.695, 0.7514, 0.4494, 0.7489, 0.4, 0.7586, 0.3999, 0.7562, 0.4493, 0.2233, 0.5858, 0.2347, 0.5417, 0.2391, 0.5453, 0.2321, 0.5931, 0.7464, 0.3487, 0.7439, 0.2943, 0.7639, 0.2943, 0.7611, 0.3486, 0.7413, 0.2351, 0.7385, 0.1692, 0.7707, 0.1697, 0.7671, 0.2353, 0.7353, 0.09381, 0.7316, 0.004676, 0.78, 0.005958, 0.775, 0.09464, 0.1507, 0.8559, 0.1687, 0.7897, 0.1981, 0.8149, 0.1868, 0.887, 0.1844, 0.7318, 0.1984, 0.6796, 0.2168, 0.695, 0.208, 0.7518, 0.2247, 0.6426, 0.2321, 0.5931, 0.2415, 0.5968, 0.239, 0.6483, 0.7586, 0.3999, 0.7611, 0.3486, 0.7755, 0.3543, 0.7681, 0.4036, 0.7639, 0.2943, 0.7671, 0.2353, 0.7924, 0.2456, 0.7835, 0.3021, 0.7707, 0.1697, 0.775, 0.09464, 0.8137, 0.1109, 0.8023, 0.1827, 0.1733, 0.9723, 0.1868, 0.887, 0.2252, 0.9034, 0.2202, 0.9925, 0.1981, 0.8149, 0.208, 0.7518, 0.2331, 0.7621, 0.2295, 0.828, 0.2168, 0.695, 0.2247, 0.6426, 0.239, 0.6483, 0.2363, 0.7029, 0.7562, 0.4493, 0.7586, 0.3999, 0.7681, 0.4036, 0.761, 0.4512, 0.2321, 0.5931, 0.2391, 0.5453, 0.2438, 0.5471, 0.2415, 0.5968, 0.7611, 0.3486, 0.7639, 0.2943, 0.7835, 0.3021, 0.7755, 0.3543, 0.7671, 0.2353, 0.7707, 0.1697, 0.8023, 0.1827, 0.7924, 0.2456, 0.775, 0.09464, 0.78, 0.005958, 0.8272, 0.02604, 0.8137, 0.1109, 0.1868, 0.887, 0.1981, 0.8149, 0.2295, 0.828, 0.2252, 0.9034, 0.208, 0.7518, 0.2168, 0.695, 0.2363, 0.7029, 0.2331, 0.7621, 0.239, 0.6483, 0.2415, 0.5968, 0.2511, 0.5967, 0.2536, 0.6482, 0.7681, 0.4036, 0.7755, 0.3543, 0.7891, 0.3655, 0.777, 0.4109, 0.7835, 0.3021, 0.7924, 0.2456, 0.8161, 0.2655, 0.802, 0.3175, 0.8023, 0.1827, 0.8137, 0.1109, 0.85, 0.1419, 0.8319, 0.2078, 0.2202, 0.9925, 0.2252, 0.9034, 0.2646, 0.9043, 0.2682, 0.9939, 0.2295, 0.828, 0.2331, 0.7621, 0.2587, 0.7624, 0.2615, 0.8285, 0.2363, 0.7029, 0.239, 0.6483, 0.2536, 0.6482, 0.2561, 0.7029, 0.761, 0.4512, 0.7681, 0.4036, 0.777, 0.4109, 0.7654, 0.4548, 0.2415, 0.5968, 0.2438, 0.5471, 0.2486, 0.547, 0.2511, 0.5967, 0.7755, 0.3543, 0.7835, 0.3021, 0.802, 0.3175, 0.7891, 0.3655, 0.7924, 0.2456, 0.8023, 0.1827, 0.8319, 0.2078, 0.8161, 0.2655, 0.8137, 0.1109, 0.8272, 0.02604, 0.8714, 0.06403, 0.85, 0.1419, 0.2252, 0.9034, 0.2295, 0.828, 0.2615, 0.8285, 0.2646, 0.9043, 0.2331, 0.7621, 0.2363, 0.7029, 0.2561, 0.7029, 0.2587, 0.7624, 0.2536, 0.6482, 0.2511, 0.5967, 0.2605, 0.5928, 0.2679, 0.6424, 0.777, 0.4109, 0.7891, 0.3655, 0.8013, 0.3818, 0.785, 0.4215, 0.802, 0.3175, 0.8161, 0.2655, 0.8375, 0.2943, 0.8186, 0.3397, 0.8319, 0.2078, 0.85, 0.1419, 0.8827, 0.1863, 0.8585, 0.2439, 0.2682, 0.9939, 0.2646, 0.9043, 0.3034, 0.8896, 0.3156, 0.9761, 0.2615, 0.8285, 0.2587, 0.7624, 0.2839, 0.7524, 0.293, 0.8164, 0.2561, 0.7029, 0.2536, 0.6482, 0.2679, 0.6424, 0.2757, 0.6951, 0.7654, 0.4548, 0.777, 0.4109, 0.785, 0.4215, 0.7694, 0.4601, 0.2511, 0.5967, 0.2486, 0.547, 0.2533, 0.545, 0.2605, 0.5928, 0.7891, 0.3655, 0.802, 0.3175, 0.8186, 0.3397, 0.8013, 0.3818, 0.8161, 0.2655, 0.8319, 0.2078, 0.8585, 0.2439, 0.8375, 0.2943, 0.85, 0.1419, 0.8714, 0.06403, 0.9111, 0.1184, 0.8827, 0.1863, 0.2646, 0.9043, 0.2615, 0.8285, 0.293, 0.8164, 0.3034, 0.8896, 0.2587, 0.7624, 0.2561, 0.7029, 0.2757, 0.6951, 0.2839, 0.7524, 0.2679, 0.6424, 0.2605, 0.5928, 0.2694, 0.5852, 0.2814, 0.631, 0.785, 0.4215, 0.8013, 0.3818, 0.8117, 0.4025, 0.7919, 0.4351, 0.8186, 0.3397, 0.8375, 0.2943, 0.8557, 0.3308, 0.8328, 0.368, 0.8585, 0.2439, 0.8827, 0.1863, 0.9103, 0.2425, 0.8811, 0.2895, 0.3156, 0.9761, 0.3034, 0.8896, 0.34, 0.8598, 0.3604, 0.94, 0.293, 0.8164, 0.2839, 0.7524, 0.3078, 0.7327, 0.3228, 0.7919, 0.2757, 0.6951, 0.2679, 0.6424, 0.2814, 0.631, 0.2941, 0.6797, 0.7694, 0.4601, 0.785, 0.4215, 0.7919, 0.4351, 0.7728, 0.4668, 0.2605, 0.5928, 0.2533, 0.545, 0.2577, 0.5413, 0.2694, 0.5852, 0.8013, 0.3818, 0.8186, 0.3397, 0.8328, 0.368, 0.8117, 0.4025, 0.8375, 0.2943, 0.8585, 0.2439, 0.8811, 0.2895, 0.8557, 0.3308, 0.8827, 0.1863, 0.9111, 0.1184, 0.9447, 0.1869, 0.9103, 0.2425, 0.3034, 0.8896, 0.293, 0.8164, 0.3228, 0.7919, 0.34, 0.8598, 0.2839, 0.7524, 0.2757, 0.6951, 0.2941, 0.6797, 0.3078, 0.7327, 0.2814, 0.631, 0.2694, 0.5852, 0.2773, 0.5743, 0.2936, 0.6144, 0.7919, 0.4351, 0.8117, 0.4025, 0.8199, 0.4269, 0.7973, 0.4512, 0.8328, 0.368, 0.8557, 0.3308, 0.8701, 0.3737, 0.8439, 0.4013, 0.8811, 0.2895, 0.9103, 0.2425, 0.932, 0.3082, 0.8988, 0.3431, 0.3604, 0.94, 0.34, 0.8598, 0.3732, 0.8159, 0.4009, 0.8867, 0.3228, 0.7919, 0.3078, 0.7327, 0.3292, 0.7039, 0.3498, 0.756, 0.2941, 0.6797, 0.2814, 0.631, 0.2936, 0.6144, 0.3107, 0.6572, 0.7728, 0.4668, 0.7919, 0.4351, 0.7973, 0.4512, 0.7755, 0.4748, 0.2694, 0.5852, 0.2577, 0.5413, 0.2616, 0.5358, 0.2773, 0.5743, 0.8117, 0.4025, 0.8328, 0.368, 0.8439, 0.4013, 0.8199, 0.4269, 0.8557, 0.3308, 0.8811, 0.2895, 0.8988, 0.3431, 0.8701, 0.3737, 0.9103, 0.2425, 0.9447, 0.1869, 0.9711, 0.267, 0.932, 0.3082, 0.34, 0.8598, 0.3228, 0.7919, 0.3498, 0.756, 0.3732, 0.8159, 0.3078, 0.7327, 0.2941, 0.6797, 0.3107, 0.6572, 0.3292, 0.7039, 0.2936, 0.6144, 0.2773, 0.5743, 0.2841, 0.5604, 0.3039, 0.5934, 0.7973, 0.4512, 0.8199, 0.4269, 0.8255, 0.454, 0.801, 0.469, 0.8439, 0.4013, 0.8701, 0.3737, 0.8798, 0.4216, 0.8516, 0.4383, 0.8988, 0.3431, 0.932, 0.3082, 0.947, 0.3811, 0.9111, 0.4024, 0.4009, 0.8867, 0.3732, 0.8159, 0.4016, 0.7596, 0.4356, 0.8182, 0.3498, 0.756, 0.3292, 0.7039, 0.3475, 0.667, 0.3727, 0.7101, 0.3107, 0.6572, 0.2936, 0.6144, 0.3039, 0.5934, 0.3249, 0.6285, 0.7755, 0.4748, 0.7973, 0.4512, 0.801, 0.469, 0.7774, 0.4836, 0.2773, 0.5743, 0.2616, 0.5358, 0.265, 0.5289, 0.2841, 0.5604, 0.8199, 0.4269, 0.8439, 0.4013, 0.8516, 0.4383, 0.8255, 0.454, 0.8701, 0.3737, 0.8988, 0.3431, 0.9111, 0.4024, 0.8798, 0.4216, 0.932, 0.3082, 0.9711, 0.267, 0.9893, 0.3558, 0.947, 0.3811, 0.3732, 0.8159, 0.3498, 0.756, 0.3727, 0.7101, 0.4016, 0.7596, 0.3292, 0.7039, 0.3107, 0.6572, 0.3249, 0.6285, 0.3475, 0.667, 0.3039, 0.5934, 0.2841, 0.5604, 0.2894, 0.5441, 0.312, 0.5686, 0.801, 0.469, 0.8255, 0.454, 0.8285, 0.4828, 0.803, 0.4879, 0.8516, 0.4383, 0.8798, 0.4216, 0.8846, 0.4721, 0.8555, 0.4775, 0.9111, 0.4024, 0.947, 0.3811, 0.9547, 0.4586, 0.9175, 0.4655, 0.4356, 0.8182, 0.4016, 0.7596, 0.424, 0.693, 0.4632, 0.737, 0.3727, 0.7101, 0.3475, 0.667, 0.362, 0.6235, 0.3909, 0.6558, 0.3249, 0.6285, 0.3039, 0.5934, 0.312, 0.5686, 0.336, 0.5948, 0.7774, 0.4836, 0.801, 0.469, 0.803, 0.4879, 0.7784, 0.493, 0.2841, 0.5604, 0.265, 0.5289, 0.2676, 0.5208, 0.2894, 0.5441, 0.8255, 0.454, 0.8516, 0.4383, 0.8555, 0.4775, 0.8285, 0.4828, 0.8798, 0.4216, 0.9111, 0.4024, 0.9175, 0.4655, 0.8846, 0.4721, 0.947, 0.3811, 0.9893, 0.3558, 0.9987, 0.4502, 0.9547, 0.4586, 0.4016, 0.7596, 0.3727, 0.7101, 0.3909, 0.6558, 0.424, 0.693, 0.3475, 0.667, 0.3249, 0.6285, 0.336, 0.5948, 0.362, 0.6235, 0.312, 0.5686, 0.2894, 0.5441, 0.293, 0.526, 0.3176, 0.541, 0.803, 0.4879, 0.8285, 0.4828, 0.8285, 0.5122, 0.803, 0.5072, 0.8555, 0.4775, 0.8846, 0.4721, 0.8849, 0.5235, 0.8556, 0.5176, 0.9175, 0.4655, 0.9547, 0.4586, 0.9547, 0.5375, 0.9174, 0.5299, 0.4632, 0.737, 0.424, 0.693, 0.4396, 0.6186, 0.4824, 0.6463, 0.3909, 0.6558, 0.362, 0.6235, 0.3719, 0.5751, 0.4035, 0.5952, 0.336, 0.5948, 0.312, 0.5686, 0.3176, 0.541, 0.3436, 0.5572, 0.7784, 0.493, 0.803, 0.4879, 0.803, 0.5072, 0.7784, 0.5026, 0.2894, 0.5441, 0.2676, 0.5208, 0.2694, 0.5118, 0.293, 0.526, 0.8285, 0.4828, 0.8555, 0.4775, 0.8556, 0.5176, 0.8285, 0.5122, 0.8846, 0.4721, 0.9175, 0.4655, 0.9174, 0.5299, 0.8849, 0.5235, 0.9547, 0.4586, 0.9987, 0.4502, 0.9987, 0.5464, 0.9547, 0.5375, 0.424, 0.693, 0.3909, 0.6558, 0.4035, 0.5952, 0.4396, 0.6186, 0.362, 0.6235, 0.336, 0.5948, 0.3436, 0.5572, 0.3719, 0.5751, 0.3176, 0.541, 0.293, 0.526, 0.2948, 0.5068, 0.3203, 0.5118, 0.803, 0.5072, 0.8285, 0.5122, 0.8258, 0.541, 0.8012, 0.5262, 0.8556, 0.5176, 0.8849, 0.5235, 0.8801, 0.5743, 0.8518, 0.5569, 0.9174, 0.5299, 0.9547, 0.5375, 0.9471, 0.6149, 0.9112, 0.5929, 0.4824, 0.6463, 0.4396, 0.6186, 0.4478, 0.5391, 0.4926, 0.5492, 0.4035, 0.5952, 0.3719, 0.5751, 0.377, 0.5235, 0.4099, 0.5307, 0.3436, 0.5572, 0.3176, 0.541, 0.3203, 0.5118, 0.3475, 0.5173, 0.7784, 0.5026, 0.803, 0.5072, 0.8012, 0.5262, 0.7775, 0.5121, 0.293, 0.526, 0.2694, 0.5118, 0.2702, 0.5023, 0.2948, 0.5068, 0.8285, 0.5122, 0.8556, 0.5176, 0.8518, 0.5569, 0.8258, 0.541, 0.8849, 0.5235, 0.9174, 0.5299, 0.9112, 0.5929, 0.8801, 0.5743, 0.9547, 0.5375, 0.9987, 0.5464, 0.9894, 0.6407, 0.9471, 0.6149, 0.4396, 0.6186, 0.4035, 0.5952, 0.4099, 0.5307, 0.4478, 0.5391, 0.3719, 0.5751, 0.3436, 0.5572, 0.3475, 0.5173, 0.377, 0.5235, 0.3203, 0.5118, 0.2948, 0.5068, 0.2947, 0.4873, 0.3203, 0.482, 0.8012, 0.5262, 0.8258, 0.541, 0.8202, 0.5682, 0.7976, 0.5441, 0.8518, 0.5569, 0.8801, 0.5743, 0.8702, 0.622, 0.8442, 0.5939, 0.9112, 0.5929, 0.9471, 0.6149, 0.9322, 0.688, 0.8992, 0.6524, 0.4926, 0.5492, 0.4478, 0.5391, 0.448, 0.4578, 0.4931, 0.4496, 0.4099, 0.5307, 0.377, 0.5235, 0.3769, 0.4709, 0.41, 0.4647, 0.3475, 0.5173, 0.3203, 0.5118, 0.3203, 0.482, 0.3474, 0.4766, 0.7775, 0.5121, 0.8012, 0.5262, 0.7976, 0.5441, 0.7757, 0.521, 0.2948, 0.5068, 0.2702, 0.5023, 0.2702, 0.4926, 0.2947, 0.4873, 0.8258, 0.541, 0.8518, 0.5569, 0.8442, 0.5939, 0.8202, 0.5682, 0.8801, 0.5743, 0.9112, 0.5929, 0.8992, 0.6524, 0.8702, 0.622, 0.9471, 0.6149, 0.9894, 0.6407, 0.9712, 0.7297, 0.9322, 0.688, 0.4478, 0.5391, 0.4099, 0.5307, 0.41, 0.4647, 0.448, 0.4578, 0.377, 0.5235, 0.3475, 0.5173, 0.3474, 0.4766, 0.3769, 0.4709, 0.3203, 0.482, 0.2947, 0.4873, 0.2928, 0.4682, 0.3173, 0.4529, 0.7976, 0.5441, 0.8202, 0.5682, 0.8122, 0.5928, 0.7923, 0.5603, 0.8442, 0.5939, 0.8702, 0.622, 0.8559, 0.6649, 0.8332, 0.6273, 0.8992, 0.6524, 0.9322, 0.688, 0.9105, 0.7539, 0.8815, 0.7062, 0.4931, 0.4496, 0.448, 0.4578, 0.4403, 0.3776, 0.4838, 0.3512, 0.41, 0.4647, 0.3769, 0.4709, 0.3718, 0.4194, 0.4035, 0.4, 0.3474, 0.4766, 0.3203, 0.482, 0.3173, 0.4529, 0.3434, 0.4367, 0.7757, 0.521, 0.7976, 0.5441, 0.7923, 0.5603, 0.7731, 0.529, 0.2947, 0.4873, 0.2702, 0.4926, 0.2692, 0.4831, 0.2928, 0.4682, 0.8202, 0.5682, 0.8442, 0.5939, 0.8332, 0.6273, 0.8122, 0.5928, 0.8702, 0.622, 0.8992, 0.6524, 0.8815, 0.7062, 0.8559, 0.6649, 0.9322, 0.688, 0.9712, 0.7297, 0.9448, 0.8101, 0.9105, 0.7539, 0.448, 0.4578, 0.41, 0.4647, 0.4035, 0.4, 0.4403, 0.3776, 0.3769, 0.4709, 0.3474, 0.4766, 0.3434, 0.4367, 0.3718, 0.4194, 0.3173, 0.4529, 0.2928, 0.4682, 0.289, 0.4502, 0.3115, 0.4254, 0.7923, 0.5603, 0.8122, 0.5928, 0.8019, 0.6137, 0.7856, 0.5741, 0.8332, 0.6273, 0.8559, 0.6649, 0.8378, 0.7014, 0.8192, 0.6558, 0.8815, 0.7062, 0.9105, 0.7539, 0.8828, 0.8103, 0.859, 0.7522, 0.4838, 0.3512, 0.4403, 0.3776, 0.4248, 0.3019, 0.4648, 0.2582, 0.4035, 0.4, 0.3718, 0.4194, 0.3617, 0.3709, 0.3907, 0.3395, 0.3434, 0.4367, 0.3173, 0.4529, 0.3115, 0.4254, 0.3355, 0.3992, 0.7731, 0.529, 0.7923, 0.5603, 0.7856, 0.5741, 0.7697, 0.5359, 0.2928, 0.4682, 0.2692, 0.4831, 0.2673, 0.4742, 0.289, 0.4502, 0.8122, 0.5928, 0.8332, 0.6273, 0.8192, 0.6558, 0.8019, 0.6137, 0.8559, 0.6649, 0.8815, 0.7062, 0.859, 0.7522, 0.8378, 0.7014, 0.9105, 0.7539, 0.9448, 0.8101, 0.911, 0.8788, 0.8828, 0.8103, 0.4403, 0.3776, 0.4035, 0.4, 0.3907, 0.3395, 0.4248, 0.3019, 0.3718, 0.4194, 0.3434, 0.4367, 0.3355, 0.3992, 0.3617, 0.3709, 0.3115, 0.4254, 0.289, 0.4502, 0.2836, 0.4341, 0.3033, 0.4008, 0.7856, 0.5741, 0.8019, 0.6137, 0.7898, 0.6303, 0.7776, 0.585, 0.8192, 0.6558, 0.8378, 0.7014, 0.8166, 0.7308, 0.8026, 0.6784, 0.859, 0.7522, 0.8828, 0.8103, 0.8501, 0.8547, 0.8323, 0.7882, 0.4648, 0.2582, 0.4248, 0.3019, 0.402, 0.2344, 0.4367, 0.1752, 0.3907, 0.3395, 0.3617, 0.3709, 0.3471, 0.3274, 0.3727, 0.2847, 0.3355, 0.3992, 0.3115, 0.4254, 0.3033, 0.4008, 0.3243, 0.3656, 0.7697, 0.5359, 0.7856, 0.5741, 0.7776, 0.585, 0.7658, 0.5413, 0.289, 0.4502, 0.2673, 0.4742, 0.2646, 0.4662, 0.2836, 0.4341, 0.8019, 0.6137, 0.8192, 0.6558, 0.8026, 0.6784, 0.7898, 0.6303, 0.8378, 0.7014, 0.859, 0.7522, 0.8323, 0.7882, 0.8166, 0.7308, 0.8828, 0.8103, 0.911, 0.8788, 0.8712, 0.933, 0.8501, 0.8547, 0.4248, 0.3019, 0.3907, 0.3395, 0.3727, 0.2847, 0.402, 0.2344, 0.3617, 0.3709, 0.3355, 0.3992, 0.3243, 0.3656, 0.3471, 0.3274, 0.3033, 0.4008, 0.2836, 0.4341, 0.2767, 0.4204, 0.2928, 0.38, 0.7776, 0.585, 0.7898, 0.6303, 0.7763, 0.6417, 0.7687, 0.5925, 0.8026, 0.6784, 0.8166, 0.7308, 0.7928, 0.7508, 0.7842, 0.694, 0.8323, 0.7882, 0.8501, 0.8547, 0.8137, 0.8857, 0.8027, 0.8135, 0.4367, 0.1752, 0.402, 0.2344, 0.3731, 0.1778, 0.4012, 0.106, 0.3727, 0.2847, 0.3471, 0.3274, 0.3286, 0.2905, 0.3496, 0.2385, 0.3243, 0.3656, 0.3033, 0.4008, 0.2928, 0.38, 0.3099, 0.3372, 0.7658, 0.5413, 0.7776, 0.585, 0.7687, 0.5925, 0.7613, 0.5451, 0.2836, 0.4341, 0.2646, 0.4662, 0.2612, 0.4594, 0.2767, 0.4204, 0.7898, 0.6303, 0.8026, 0.6784, 0.7842, 0.694, 0.7763, 0.6417, 0.8166, 0.7308, 0.8323, 0.7882, 0.8027, 0.8135, 0.7928, 0.7508, 0.8501, 0.8547, 0.8712, 0.933, 0.8269, 0.9708, 0.8137, 0.8857, 0.402, 0.2344, 0.3727, 0.2847, 0.3496, 0.2385, 0.3731, 0.1778, 0.3471, 0.3274, 0.3243, 0.3656, 0.3099, 0.3372, 0.3286, 0.2905, 0.2928, 0.38, 0.2767, 0.4204, 0.2686, 0.4098, 0.2805, 0.3638, 0.7687, 0.5925, 0.7763, 0.6417, 0.7619, 0.6477, 0.7592, 0.5965, 0.7842, 0.694, 0.7928, 0.7508, 0.7675, 0.7612, 0.7646, 0.7021, 0.8027, 0.8135, 0.8137, 0.8857, 0.775, 0.9019, 0.7712, 0.8267, 0.4012, 0.106, 0.3731, 0.1778, 0.3395, 0.134, 0.3599, 0.05291, 0.3496, 0.2385, 0.3286, 0.2905, 0.307, 0.2619, 0.3224, 0.2026, 0.3099, 0.3372, 0.2928, 0.38, 0.2805, 0.3638, 0.2932, 0.315, 0.7613, 0.5451, 0.7687, 0.5925, 0.7592, 0.5965, 0.7567, 0.5471, 0.2767, 0.4204, 0.2612, 0.4594, 0.2572, 0.4541, 0.2686, 0.4098, 0.7763, 0.6417, 0.7842, 0.694, 0.7646, 0.7021, 0.7619, 0.6477, 0.7928, 0.7508, 0.8027, 0.8135, 0.7712, 0.8267, 0.7675, 0.7612, 0.8137, 0.8857, 0.8269, 0.9708, 0.7797, 0.9907, 0.775, 0.9019, 0.3731, 0.1778, 0.3496, 0.2385, 0.3224, 0.2026, 0.3395, 0.134, 0.3286, 0.2905, 0.3099, 0.3372, 0.2932, 0.315, 0.307, 0.2619, 0.2805, 0.3638, 0.2686, 0.4098, 0.2597, 0.4026, 0.2669, 0.3528, 0.7592, 0.5965, 0.7619, 0.6477, 0.7472, 0.648, 0.7496, 0.5966, 0.7646, 0.7021, 0.7675, 0.7612, 0.7417, 0.7615, 0.7446, 0.7024, 0.7712, 0.8267, 0.775, 0.9019, 0.7354, 0.9028, 0.7389, 0.8274, 0.3599, 0.05291, 0.3395, 0.134, 0.3024, 0.1047, 0.3145, 0.01752, 0.3224, 0.2026, 0.307, 0.2619, 0.283, 0.2425, 0.2924, 0.1784, 0.2932, 0.315, 0.2805, 0.3638, 0.2669, 0.3528, 0.2746, 0.2999, 0.7567, 0.5471, 0.7592, 0.5965, 0.7496, 0.5966, 0.7519, 0.5471, 0.2686, 0.4098, 0.2572, 0.4541, 0.2528, 0.4505, 0.2597, 0.4026, 0.7619, 0.6477, 0.7646, 0.7021, 0.7446, 0.7024, 0.7472, 0.648, 0.7675, 0.7612, 0.7712, 0.8267, 0.7389, 0.8274, 0.7417, 0.7615, 0.775, 0.9019, 0.7797, 0.9907, 0.7314, 0.9918, 0.7354, 0.9028, 0.3395, 0.134, 0.3224, 0.2026, 0.2924, 0.1784, 0.3024, 0.1047, 0.307, 0.2619, 0.2932, 0.315, 0.2746, 0.2999, 0.283, 0.2425, 0.2669, 0.3528, 0.2597, 0.4026, 0.2503, 0.399, 0.2525, 0.3474, 0.7496, 0.5966, 0.7472, 0.648, 0.7327, 0.6424, 0.7401, 0.593, 0.7446, 0.7024, 0.7417, 0.7615, 0.7163, 0.7517, 0.7249, 0.6948, 0.7389, 0.8274, 0.7354, 0.9028, 0.6964, 0.8881, 0.7072, 0.8154, 0.3145, 0.01752, 0.3024, 0.1047, 0.2634, 0.09068, 0.2669, 0.0008806, 0.2924, 0.1784, 0.283, 0.2425, 0.2577, 0.233, 0.2607, 0.1667, 0.2746, 0.2999, 0.2669, 0.3528, 0.2525, 0.3474, 0.255, 0.2926, 0.7519, 0.5471, 0.7496, 0.5966, 0.7401, 0.593, 0.7471, 0.5454, 0.2597, 0.4026, 0.2528, 0.4505, 0.2481, 0.4488, 0.2503, 0.399, 0.7472, 0.648, 0.7446, 0.7024, 0.7249, 0.6948, 0.7327, 0.6424, 0.7417, 0.7615, 0.7389, 0.8274, 0.7072, 0.8154, 0.7163, 0.7517, 0.7354, 0.9028, 0.7314, 0.9918, 0.6838, 0.9741, 0.6964, 0.8881, 0.3024, 0.1047, 0.2924, 0.1784, 0.2607, 0.1667, 0.2634, 0.09068, 0.283, 0.2425, 0.2746, 0.2999, 0.255, 0.2926, 0.2577, 0.233, 0.2525, 0.3474, 0.2503, 0.399, 0.2407, 0.3992, 0.2379, 0.3478, 0.7401, 0.593, 0.7327, 0.6424, 0.7191, 0.6314, 0.7311, 0.5858, 0.7249, 0.6948, 0.7163, 0.7517, 0.6923, 0.7322, 0.7063, 0.6797, 0.7072, 0.8154, 0.6964, 0.8881, 0.6594, 0.8584, 0.6771, 0.7912, 0.2669, 0.0008806, 0.2634, 0.09068, 0.224, 0.09234, 0.2189, 0.003318, 0.2607, 0.1667, 0.2577, 0.233, 0.232, 0.2337, 0.2286, 0.1676, 0.255, 0.2926, 0.2525, 0.3474, 0.2379, 0.3478, 0.2351, 0.2931, 0.7471, 0.5454, 0.7401, 0.593, 0.7311, 0.5858, 0.7427, 0.5418, 0.2503, 0.399, 0.2481, 0.4488, 0.2433, 0.4489, 0.2407, 0.3992, 0.7327, 0.6424, 0.7249, 0.6948, 0.7063, 0.6797, 0.7191, 0.6314, 0.7163, 0.7517, 0.7072, 0.8154, 0.6771, 0.7912, 0.6923, 0.7322, 0.6964, 0.8881, 0.6838, 0.9741, 0.6386, 0.938, 0.6594, 0.8584, 0.2634, 0.09068, 0.2607, 0.1667, 0.2286, 0.1676, 0.224, 0.09234, 0.2577, 0.233, 0.255, 0.2926, 0.2351, 0.2931, 0.232, 0.2337, 0.2379, 0.3478, 0.2407, 0.3992, 0.2313, 0.4033, 0.2237, 0.3539, 0.7311, 0.5858, 0.7191, 0.6314, 0.7068, 0.6152, 0.7231, 0.5751, 0.7063, 0.6797, 0.6923, 0.7322, 0.6706, 0.7036, 0.6895, 0.6576, 0.6771, 0.7912, 0.6594, 0.8584, 0.626, 0.8146, 0.65, 0.7556, 0.2189, 0.003318, 0.224, 0.09234, 0.1857, 0.1094, 0.1723, 0.02441, 0.2286, 0.1676, 0.232, 0.2337, 0.2069, 0.2446, 0.1972, 0.1811, 0.2351, 0.2931, 0.2379, 0.3478, 0.2237, 0.3539, 0.2156, 0.3015, 0.7427, 0.5418, 0.7311, 0.5858, 0.7231, 0.5751, 0.7387, 0.5365, 0.2407, 0.3992, 0.2433, 0.4489, 0.2387, 0.4509, 0.2313, 0.4033, 0.7191, 0.6314, 0.7063, 0.6797, 0.6895, 0.6576, 0.7068, 0.6152, 0.6923, 0.7322, 0.6771, 0.7912, 0.65, 0.7556, 0.6706, 0.7036, 0.6594, 0.8584, 0.6386, 0.938, 0.5978, 0.8847, 0.626, 0.8146, 0.224, 0.09234, 0.2286, 0.1676, 0.1972, 0.1811, 0.1857, 0.1094, 0.232, 0.2337, 0.2351, 0.2931, 0.2156, 0.3015, 0.2069, 0.2446, 0.2237, 0.3539, 0.2313, 0.4033, 0.2225, 0.411, 0.2103, 0.3656, 0.7231, 0.5751, 0.7068, 0.6152, 0.6963, 0.5944, 0.7162, 0.5615, 0.6895, 0.6576, 0.6706, 0.7036, 0.6522, 0.667, 0.6752, 0.6292, 0.65, 0.7556, 0.626, 0.8146, 0.5974, 0.7585, 0.6268, 0.7099, 0.1723, 0.02441, 0.1857, 0.1094, 0.1499, 0.1412, 0.1287, 0.06299, 0.1972, 0.1811, 0.2069, 0.2446, 0.1834, 0.2651, 0.1677, 0.2065, 0.2156, 0.3015, 0.2237, 0.3539, 0.2103, 0.3656, 0.1974, 0.3174, 0.7387, 0.5365, 0.7231, 0.5751, 0.7162, 0.5615, 0.7352, 0.5297, 0.2313, 0.4033, 0.2387, 0.4509, 0.2343, 0.4547, 0.2225, 0.411, 0.7068, 0.6152, 0.6895, 0.6576, 0.6752, 0.6292, 0.6963, 0.5944, 0.6706, 0.7036, 0.65, 0.7556, 0.6268, 0.7099, 0.6522, 0.667, 0.626, 0.8146, 0.5978, 0.8847, 0.5628, 0.8163, 0.5974, 0.7585, 0.1857, 0.1094, 0.1972, 0.1811, 0.1677, 0.2065, 0.1499, 0.1412, 0.2069, 0.2446, 0.2156, 0.3015, 0.1974, 0.3174, 0.1834, 0.2651, 0.2103, 0.3656, 0.2225, 0.411, 0.2146, 0.4219, 0.1983, 0.3823, 0.7162, 0.5615, 0.6963, 0.5944, 0.6881, 0.57, 0.7107, 0.5455, 0.6752, 0.6292, 0.6522, 0.667, 0.6377, 0.6238, 0.6639, 0.5958, 0.6268, 0.7099, 0.5974, 0.7585, 0.5749, 0.692, 0.6085, 0.6559, 0.1287, 0.06299, 0.1499, 0.1412, 0.1176, 0.1859, 0.08941, 0.1175, 0.1677, 0.2065, 0.1834, 0.2651, 0.1623, 0.2945, 0.1415, 0.2437, 0.1974, 0.3174, 0.2103, 0.3656, 0.1983, 0.3823, 0.181, 0.3402, 0.7352, 0.5297, 0.7162, 0.5615, 0.7107, 0.5455, 0.7325, 0.5218, 0.2225, 0.411, 0.2343, 0.4547, 0.2304, 0.4602, 0.2146, 0.4219, 0.6963, 0.5944, 0.6752, 0.6292, 0.6639, 0.5958, 0.6881, 0.57, 0.6522, 0.667, 0.6268, 0.7099, 0.6085, 0.6559, 0.6377, 0.6238, 0.5974, 0.7585, 0.5628, 0.8163, 0.5351, 0.7351, 0.5749, 0.692, 0.1499, 0.1412, 0.1677, 0.2065, 0.1415, 0.2437, 0.1176, 0.1859, 0.1834, 0.2651, 0.1974, 0.3174, 0.181, 0.3402, 0.1623, 0.2945, 0.1983, 0.3823, 0.2146, 0.4219, 0.2079, 0.4358, 0.1881, 0.4034, 0.7107, 0.5455, 0.6881, 0.57, 0.6823, 0.5427, 0.707, 0.5276, 0.6639, 0.5958, 0.6377, 0.6238, 0.6277, 0.5757, 0.6562, 0.5586, 0.6085, 0.6559, 0.5749, 0.692, 0.5593, 0.6177, 0.5959, 0.5956, 0.08941, 0.1175, 0.1176, 0.1859, 0.09011, 0.2425, 0.05595, 0.1868, 0.1415, 0.2437, 0.1623, 0.2945, 0.1446, 0.3316, 0.1195, 0.2902, 0.181, 0.3402, 0.1983, 0.3823, 0.1881, 0.4034, 0.1672, 0.369, 0.7325, 0.5218, 0.7107, 0.5455, 0.707, 0.5276, 0.7307, 0.5129, 0.2146, 0.4219, 0.2304, 0.4602, 0.227, 0.4671, 0.2079, 0.4358, 0.6881, 0.57, 0.6639, 0.5958, 0.6562, 0.5586, 0.6823, 0.5427, 0.6377, 0.6238, 0.6085, 0.6559, 0.5959, 0.5956, 0.6277, 0.5757, 0.5749, 0.692, 0.5351, 0.7351, 0.516, 0.6442, 0.5593, 0.6177, 0.1176, 0.1859, 0.1415, 0.2437, 0.1195, 0.2902, 0.09011, 0.2425, 0.1623, 0.2945, 0.181, 0.3402, 0.1672, 0.369, 0.1446, 0.3316, 0.1881, 0.4034, 0.2079, 0.4358, 0.2027, 0.4521, 0.1802, 0.4281, 0.707, 0.5276, 0.6823, 0.5427, 0.6794, 0.5138, 0.705, 0.5086, 0.6562, 0.5586, 0.6277, 0.5757, 0.6228, 0.5246, 0.6522, 0.5191, 0.5959, 0.5956, 0.5593, 0.6177, 0.5513, 0.5385, 0.5893, 0.5314, 0.05595, 0.1868, 0.09011, 0.2425, 0.06892, 0.3093, 0.03011, 0.2683, 0.1195, 0.2902, 0.1446, 0.3316, 0.1306, 0.3749, 0.1018, 0.3439, 0.1672, 0.369, 0.1881, 0.4034, 0.1802, 0.4281, 0.1564, 0.4026, 0.7307, 0.5129, 0.707, 0.5276, 0.705, 0.5086, 0.7297, 0.5035, 0.2079, 0.4358, 0.227, 0.4671, 0.2244, 0.4752, 0.2027, 0.4521, 0.6823, 0.5427, 0.6562, 0.5586, 0.6522, 0.5191, 0.6794, 0.5138, 0.6277, 0.5757, 0.5959, 0.5956, 0.5893, 0.5314, 0.6228, 0.5246, 0.5593, 0.6177, 0.516, 0.6442, 0.5062, 0.5472, 0.5513, 0.5385, 0.09011, 0.2425, 0.1195, 0.2902, 0.1018, 0.3439, 0.06892, 0.3093, 0.1446, 0.3316, 0.1672, 0.369, 0.1564, 0.4026, 0.1306, 0.3749, 0.754, 0.4982, 0.7296, 0.4938, 0.7305, 0.4844, 0.2227, 0.4841, 0.246, 0.4979, 0.2218, 0.4936, 0.2218, 0.4936, 0.246, 0.4979, 0.2218, 0.5033, 0.754, 0.4982, 0.7305, 0.4844, 0.7323, 0.4754, 0.2218, 0.5033, 0.246, 0.4979, 0.2228, 0.5127, 0.754, 0.4982, 0.7323, 0.4754, 0.735, 0.4674, 0.2228, 0.5127, 0.246, 0.4979, 0.2247, 0.5216, 0.754, 0.4982, 0.735, 0.4674, 0.7384, 0.4605, 0.2247, 0.5216, 0.246, 0.4979, 0.2273, 0.5296, 0.754, 0.4982, 0.7384, 0.4605, 0.7423, 0.4551, 0.2273, 0.5296, 0.246, 0.4979, 0.2307, 0.5364, 0.754, 0.4982, 0.7423, 0.4551, 0.7467, 0.4514, 0.2307, 0.5364, 0.246, 0.4979, 0.2347, 0.5417, 0.754, 0.4982, 0.7467, 0.4514, 0.7514, 0.4494, 0.2347, 0.5417, 0.246, 0.4979, 0.2391, 0.5453, 0.754, 0.4982, 0.7514, 0.4494, 0.7562, 0.4493, 0.2391, 0.5453, 0.246, 0.4979, 0.2438, 0.5471, 0.754, 0.4982, 0.7562, 0.4493, 0.761, 0.4512, 0.2438, 0.5471, 0.246, 0.4979, 0.2486, 0.547, 0.754, 0.4982, 0.761, 0.4512, 0.7654, 0.4548, 0.2486, 0.547, 0.246, 0.4979, 0.2533, 0.545, 0.754, 0.4982, 0.7654, 0.4548, 0.7694, 0.4601, 0.2533, 0.545, 0.246, 0.4979, 0.2577, 0.5413, 0.754, 0.4982, 0.7694, 0.4601, 0.7728, 0.4668, 0.2577, 0.5413, 0.246, 0.4979, 0.2616, 0.5358, 0.754, 0.4982, 0.7728, 0.4668, 0.7755, 0.4748, 0.2616, 0.5358, 0.246, 0.4979, 0.265, 0.5289, 0.754, 0.4982, 0.7755, 0.4748, 0.7774, 0.4836, 0.265, 0.5289, 0.246, 0.4979, 0.2676, 0.5208, 0.754, 0.4982, 0.7774, 0.4836, 0.7784, 0.493, 0.2676, 0.5208, 0.246, 0.4979, 0.2694, 0.5118, 0.754, 0.4982, 0.7784, 0.493, 0.7784, 0.5026, 0.2694, 0.5118, 0.246, 0.4979, 0.2702, 0.5023, 0.754, 0.4982, 0.7784, 0.5026, 0.7775, 0.5121, 0.2702, 0.5023, 0.246, 0.4979, 0.2702, 0.4926, 0.754, 0.4982, 0.7775, 0.5121, 0.7757, 0.521, 0.2702, 0.4926, 0.246, 0.4979, 0.2692, 0.4831, 0.754, 0.4982, 0.7757, 0.521, 0.7731, 0.529, 0.2692, 0.4831, 0.246, 0.4979, 0.2673, 0.4742, 0.754, 0.4982, 0.7731, 0.529, 0.7697, 0.5359, 0.2673, 0.4742, 0.246, 0.4979, 0.2646, 0.4662, 0.754, 0.4982, 0.7697, 0.5359, 0.7658, 0.5413, 0.2646, 0.4662, 0.246, 0.4979, 0.2612, 0.4594, 0.754, 0.4982, 0.7658, 0.5413, 0.7613, 0.5451, 0.2612, 0.4594, 0.246, 0.4979, 0.2572, 0.4541, 0.754, 0.4982, 0.7613, 0.5451, 0.7567, 0.5471, 0.2572, 0.4541, 0.246, 0.4979, 0.2528, 0.4505, 0.754, 0.4982, 0.7567, 0.5471, 0.7519, 0.5471, 0.2528, 0.4505, 0.246, 0.4979, 0.2481, 0.4488, 0.754, 0.4982, 0.7519, 0.5471, 0.7471, 0.5454, 0.2481, 0.4488, 0.246, 0.4979, 0.2433, 0.4489, 0.754, 0.4982, 0.7471, 0.5454, 0.7427, 0.5418, 0.2433, 0.4489, 0.246, 0.4979, 0.2387, 0.4509, 0.754, 0.4982, 0.7427, 0.5418, 0.7387, 0.5365, 0.2387, 0.4509, 0.246, 0.4979, 0.2343, 0.4547, 0.754, 0.4982, 0.7387, 0.5365, 0.7352, 0.5297, 0.2343, 0.4547, 0.246, 0.4979, 0.2304, 0.4602, 0.754, 0.4982, 0.7352, 0.5297, 0.7325, 0.5218, 0.2304, 0.4602, 0.246, 0.4979, 0.227, 0.4671, 0.754, 0.4982, 0.7325, 0.5218, 0.7307, 0.5129, 0.227, 0.4671, 0.246, 0.4979, 0.2244, 0.4752, 0.754, 0.4982, 0.7307, 0.5129, 0.7297, 0.5035, 0.1802, 0.4281, 0.2027, 0.4521, 0.1991, 0.47, 0.1746, 0.4553, 0.705, 0.5086, 0.6794, 0.5138, 0.6793, 0.4842, 0.7049, 0.4892, 0.2244, 0.4752, 0.246, 0.4979, 0.2227, 0.4841, 0.6522, 0.5191, 0.6228, 0.5246, 0.6225, 0.4727, 0.6521, 0.4788, 0.5893, 0.5314, 0.5513, 0.5385, 0.5513, 0.4578, 0.5893, 0.4658, 0.03011, 0.2683, 0.06892, 0.3093, 0.05464, 0.3826, 0.0128, 0.3576, 0.1018, 0.3439, 0.1306, 0.3749, 0.1208, 0.4225, 0.08971, 0.4037, 0.1564, 0.4026, 0.1802, 0.4281, 0.1746, 0.4553, 0.1488, 0.4396, 0.7297, 0.5035, 0.705, 0.5086, 0.7049, 0.4892, 0.7296, 0.4938, 0.2027, 0.4521, 0.2244, 0.4752, 0.2227, 0.4841, 0.1991, 0.47, 0.6794, 0.5138, 0.6522, 0.5191, 0.6521, 0.4788, 0.6793, 0.4842, 0.6228, 0.5246, 0.5893, 0.5314, 0.5893, 0.4658, 0.6225, 0.4727, 0.5513, 0.5385, 0.5062, 0.5472, 0.5063, 0.4483, 0.5513, 0.4578, 0.06892, 0.3093, 0.1018, 0.3439, 0.08971, 0.4037, 0.05464, 0.3826, 0.1306, 0.3749, 0.1564, 0.4026, 0.1488, 0.4396, 0.1208, 0.4225, 0.754, 0.4982, 0.7297, 0.5035, 0.7296, 0.4938])
me_sphere_001.materials.append(mat_moon01)
me_sphere_001.use_remesh_preserve_volume = False
me_sphere_001.use_remesh_preserve_attributes = False
me_sphere_001.use_mirror_vertex_groups = False
me_sphere_001.update()

# ---- objects
ob_sun = bpy.data.objects.new('Sun', light_sun)
ob_sphere = bpy.data.objects.new('Sphere', me_sphere_001)
ob_lamp = bpy.data.objects.new('Lamp', light_lamp)
ob_camera = bpy.data.objects.new('Camera', cam_camera)

# ---- transforms, parenting, visibility, modifiers, constraints
ob_sun.location = (-27.82, -24.57, 32.62)
ob_sun.rotation_euler = (0.7952, -0.5561, -0.4938)
ob_sun.lineart.crease_threshold = 0.0
ob_sphere.location = (0.0, 0.0, 0.0)
ob_sphere.rotation_euler = (1.571, -0.0, 0.0)
ob_sphere.lineart.crease_threshold = 0.0
ob_lamp.location = (4.076, 1.005, 5.904)
ob_lamp.rotation_euler = (0.6503, 0.05522, 1.866)
ob_lamp.lock_rotations_4d = False
ob_lamp.empty_display_type = 'ARROWS'
ob_lamp.color = (0.0, 0.0, 0.0, 0.0)
ob_lamp.lineart.crease_threshold = 0.0
ob_camera.location = (0.00035, -7.808, 0.02915)
ob_camera.rotation_euler = (1.557, 0.01201, -1.863e-10)
ob_camera.lock_rotations_4d = False
ob_camera.empty_display_type = 'ARROWS'
ob_camera.color = (0.0, 0.0, 0.0, 0.0)
ob_camera.display_type = 'WIRE'
ob_camera.lineart.crease_threshold = 0.0

# ---- collection membership
col_collection_1.objects.link(ob_sun)
col_collection_1.objects.link(ob_sphere)
col_collection_20.objects.link(ob_lamp)
col_collection_20.objects.link(ob_camera)

# ---- scene / render settings (as saved in the file)
scene.camera = ob_camera
scene.frame_start = 1; scene.frame_end = 30; scene.frame_set(1)
scene.render.engine = 'BLENDER_EEVEE_NEXT'
scene.render.resolution_percentage = 50
scene.render.dither_intensity = 0.0
scene.cycles.use_denoising = False
scene.cycles.samples = 10
scene.cycles.sampling_pattern = 'TABULATED_SOBOL'
scene.cycles.light_sampling_threshold = 0.0
scene.cycles.use_adaptive_sampling = False
scene.cycles.use_light_tree = False
scene.cycles.blur_glossy = 0.0
scene.cycles.pixel_filter_type = 'GAUSSIAN'
scene.cycles.sample_clamp_indirect = 0.0
scene.view_settings.view_transform = 'Standard'
bpy.context.view_layer.update()
